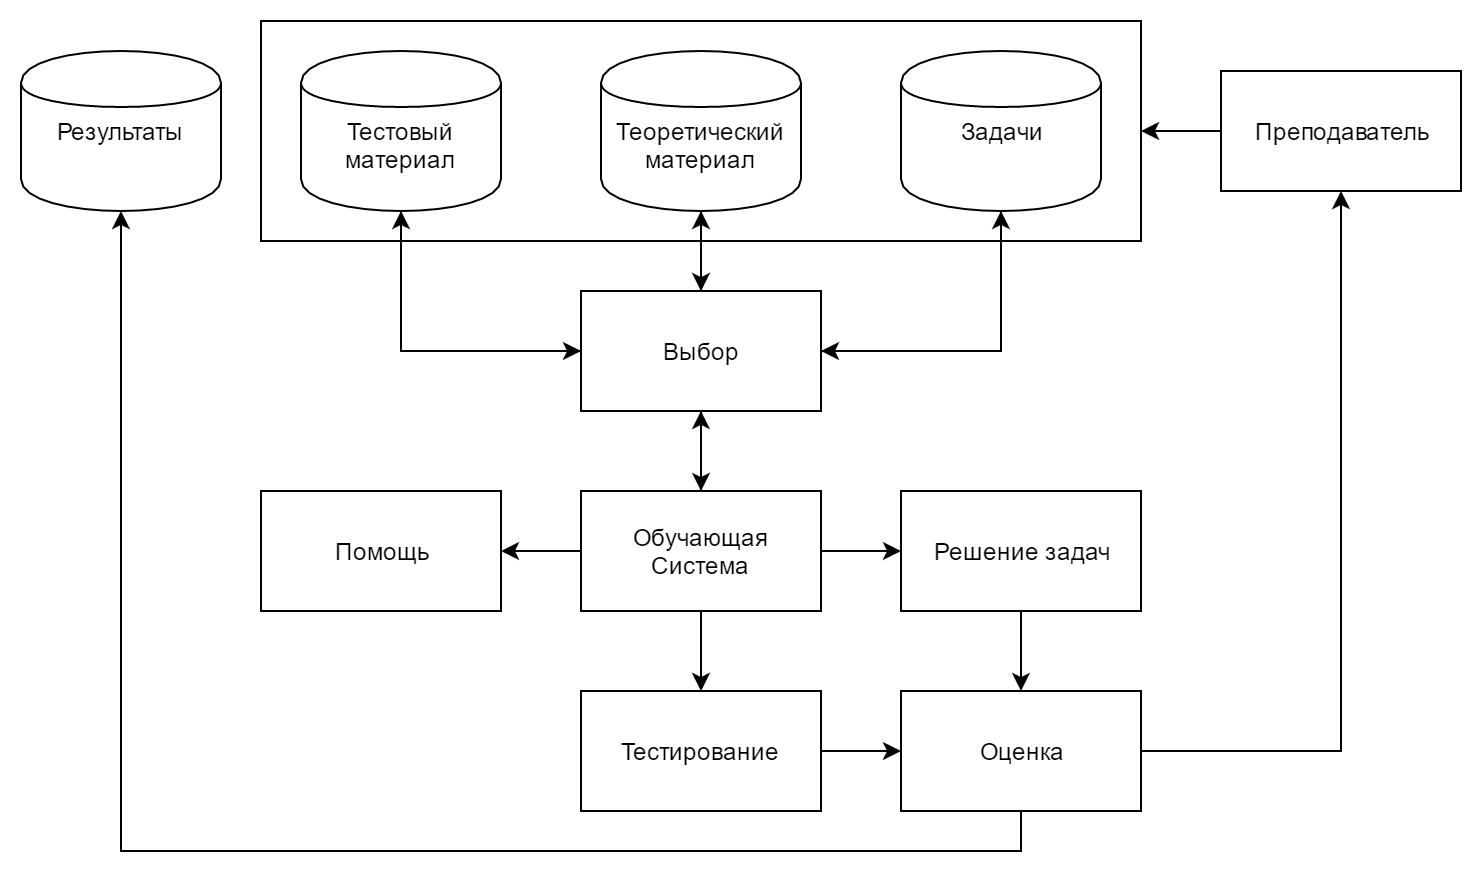

The diagram above was exported from draw.io. Its source (the exported page's mxGraphModel, read from the mxfile embedded in the PNG):
<mxGraphModel dx="1426" dy="720" grid="1" gridSize="10" guides="1" tooltips="1" connect="1" arrows="1" fold="1" page="1" pageScale="1" pageWidth="826" pageHeight="584" background="#ffffff" math="0" shadow="0">
  <root>
    <mxCell id="0" />
    <mxCell id="1" parent="0" />
    <mxCell id="29" style="edgeStyle=orthogonalEdgeStyle;rounded=0;html=1;exitX=0.5;exitY=0;jettySize=auto;orthogonalLoop=1;" parent="1" source="2" target="20" edge="1">
      <mxGeometry relative="1" as="geometry" />
    </mxCell>
    <mxCell id="33" style="edgeStyle=orthogonalEdgeStyle;rounded=0;html=1;exitX=1;exitY=0.5;jettySize=auto;orthogonalLoop=1;" parent="1" source="2" target="30" edge="1">
      <mxGeometry relative="1" as="geometry" />
    </mxCell>
    <mxCell id="34" style="edgeStyle=orthogonalEdgeStyle;rounded=0;html=1;exitX=0.5;exitY=1;jettySize=auto;orthogonalLoop=1;" parent="1" source="2" target="31" edge="1">
      <mxGeometry relative="1" as="geometry" />
    </mxCell>
    <mxCell id="35" style="edgeStyle=orthogonalEdgeStyle;rounded=0;html=1;exitX=0;exitY=0.5;jettySize=auto;orthogonalLoop=1;" parent="1" source="2" target="14" edge="1">
      <mxGeometry relative="1" as="geometry" />
    </mxCell>
    <mxCell id="2" value="Обучающая Система" style="whiteSpace=wrap;html=1;rounded=0;shadow=0;comic=0;" parent="1" vertex="1">
      <mxGeometry x="340" y="323" width="120" height="60" as="geometry" />
    </mxCell>
    <mxCell id="6" value="&lt;div&gt;Результаты&lt;/div&gt;" style="shape=cylinder;whiteSpace=wrap;html=1;rounded=0;shadow=0;comic=0;" parent="1" vertex="1">
      <mxGeometry x="60" y="103" width="100" height="80" as="geometry" />
    </mxCell>
    <mxCell id="9" value="" style="whiteSpace=wrap;html=1;rounded=0;shadow=0;comic=0;" parent="1" vertex="1">
      <mxGeometry x="180" y="88" width="440" height="110" as="geometry" />
    </mxCell>
    <mxCell id="21" style="edgeStyle=orthogonalEdgeStyle;rounded=0;html=1;exitX=0.5;exitY=1;jettySize=auto;orthogonalLoop=1;" parent="1" source="10" target="20" edge="1">
      <mxGeometry relative="1" as="geometry" />
    </mxCell>
    <mxCell id="10" value="&lt;div&gt;&lt;br&gt;&lt;/div&gt;Теоретический материал" style="shape=cylinder;whiteSpace=wrap;html=1;rounded=0;shadow=0;comic=0;" parent="1" vertex="1">
      <mxGeometry x="350" y="103" width="100" height="80" as="geometry" />
    </mxCell>
    <mxCell id="24" style="edgeStyle=orthogonalEdgeStyle;rounded=0;html=1;exitX=0.5;exitY=1;entryX=1;entryY=0.5;jettySize=auto;orthogonalLoop=1;" parent="1" source="11" target="20" edge="1">
      <mxGeometry relative="1" as="geometry" />
    </mxCell>
    <mxCell id="11" value="&lt;div&gt;Задачи&lt;/div&gt;" style="shape=cylinder;whiteSpace=wrap;html=1;rounded=0;shadow=0;comic=0;" parent="1" vertex="1">
      <mxGeometry x="500" y="103" width="100" height="80" as="geometry" />
    </mxCell>
    <mxCell id="25" style="edgeStyle=orthogonalEdgeStyle;rounded=0;html=1;exitX=0.5;exitY=1;entryX=0;entryY=0.5;jettySize=auto;orthogonalLoop=1;" parent="1" source="12" target="20" edge="1">
      <mxGeometry relative="1" as="geometry" />
    </mxCell>
    <mxCell id="12" value="&lt;div&gt;&lt;br&gt;&lt;/div&gt;Тестовый матери&lt;span&gt;ал&lt;/span&gt;" style="shape=cylinder;whiteSpace=wrap;html=1;rounded=0;shadow=0;comic=0;" parent="1" vertex="1">
      <mxGeometry x="200" y="103" width="100" height="80" as="geometry" />
    </mxCell>
    <mxCell id="27" style="edgeStyle=orthogonalEdgeStyle;rounded=0;html=1;exitX=0;exitY=0.5;entryX=1;entryY=0.5;jettySize=auto;orthogonalLoop=1;" parent="1" source="13" target="9" edge="1">
      <mxGeometry relative="1" as="geometry" />
    </mxCell>
    <mxCell id="13" value="Преподаватель" style="whiteSpace=wrap;html=1;rounded=0;shadow=0;comic=0;" parent="1" vertex="1">
      <mxGeometry x="660" y="113" width="120" height="60" as="geometry" />
    </mxCell>
    <mxCell id="14" value="Помощь" style="whiteSpace=wrap;html=1;rounded=0;shadow=0;comic=0;" parent="1" vertex="1">
      <mxGeometry x="180" y="323" width="120" height="60" as="geometry" />
    </mxCell>
    <mxCell id="22" style="edgeStyle=orthogonalEdgeStyle;rounded=0;html=1;exitX=0.5;exitY=0;jettySize=auto;orthogonalLoop=1;" parent="1" source="20" target="10" edge="1">
      <mxGeometry relative="1" as="geometry" />
    </mxCell>
    <mxCell id="23" style="edgeStyle=orthogonalEdgeStyle;rounded=0;html=1;exitX=1;exitY=0.5;jettySize=auto;orthogonalLoop=1;" parent="1" source="20" target="11" edge="1">
      <mxGeometry relative="1" as="geometry" />
    </mxCell>
    <mxCell id="26" style="edgeStyle=orthogonalEdgeStyle;rounded=0;html=1;exitX=0;exitY=0.5;jettySize=auto;orthogonalLoop=1;" parent="1" source="20" target="12" edge="1">
      <mxGeometry relative="1" as="geometry" />
    </mxCell>
    <mxCell id="28" style="edgeStyle=orthogonalEdgeStyle;rounded=0;html=1;exitX=0.5;exitY=1;entryX=0.5;entryY=0;jettySize=auto;orthogonalLoop=1;" parent="1" source="20" target="2" edge="1">
      <mxGeometry relative="1" as="geometry" />
    </mxCell>
    <mxCell id="20" value="Выбор" style="whiteSpace=wrap;html=1;rounded=0;shadow=0;comic=0;" parent="1" vertex="1">
      <mxGeometry x="340" y="223" width="120" height="60" as="geometry" />
    </mxCell>
    <mxCell id="36" style="edgeStyle=orthogonalEdgeStyle;rounded=0;html=1;exitX=0.5;exitY=1;jettySize=auto;orthogonalLoop=1;" parent="1" source="30" target="32" edge="1">
      <mxGeometry relative="1" as="geometry" />
    </mxCell>
    <mxCell id="30" value="Решение задач" style="whiteSpace=wrap;html=1;rounded=0;shadow=0;comic=0;" parent="1" vertex="1">
      <mxGeometry x="500" y="323" width="120" height="60" as="geometry" />
    </mxCell>
    <mxCell id="37" style="edgeStyle=orthogonalEdgeStyle;rounded=0;html=1;exitX=1;exitY=0.5;jettySize=auto;orthogonalLoop=1;" parent="1" source="31" target="32" edge="1">
      <mxGeometry relative="1" as="geometry" />
    </mxCell>
    <mxCell id="31" value="Тестирование" style="whiteSpace=wrap;html=1;rounded=0;shadow=0;comic=0;" parent="1" vertex="1">
      <mxGeometry x="340" y="423" width="120" height="60" as="geometry" />
    </mxCell>
    <mxCell id="38" style="edgeStyle=orthogonalEdgeStyle;rounded=0;html=1;exitX=1;exitY=0.5;jettySize=auto;orthogonalLoop=1;" parent="1" source="32" target="13" edge="1">
      <mxGeometry relative="1" as="geometry" />
    </mxCell>
    <mxCell id="39" style="edgeStyle=orthogonalEdgeStyle;rounded=0;html=1;exitX=0.5;exitY=1;jettySize=auto;orthogonalLoop=1;" parent="1" source="32" target="6" edge="1">
      <mxGeometry relative="1" as="geometry" />
    </mxCell>
    <mxCell id="32" value="Оценка" style="whiteSpace=wrap;html=1;rounded=0;shadow=0;comic=0;" parent="1" vertex="1">
      <mxGeometry x="500" y="423" width="120" height="60" as="geometry" />
    </mxCell>
  </root>
</mxGraphModel>